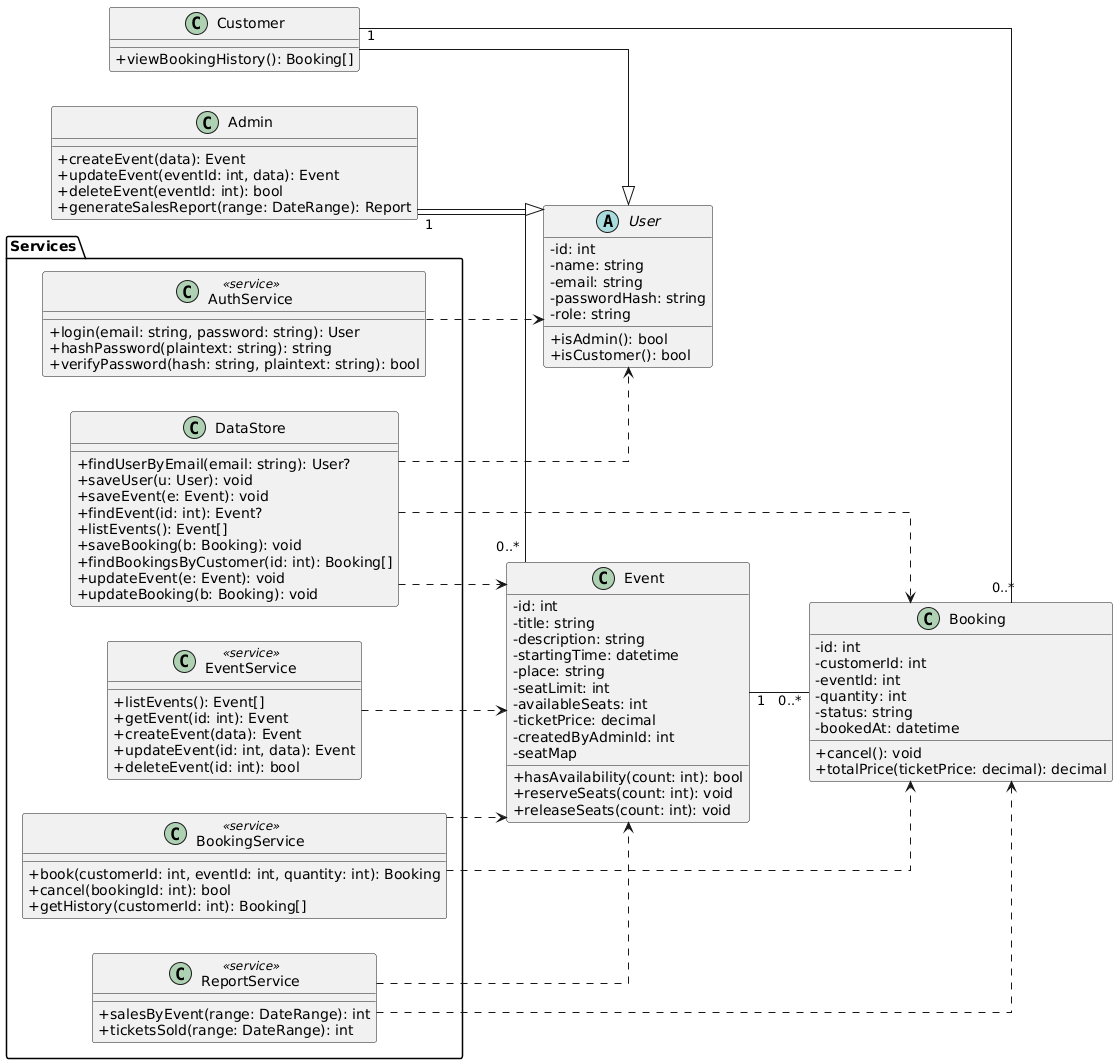

The diagram above was rendered by PlantUML. Its source (embedded in the PNG):
@startuml
skinparam linetype ortho
skinparam classAttributeIconSize 0
left to right direction

' =====================
' Domain / Entity layer
' =====================
abstract class User {
  - id: int
  - name: string
  - email: string
  - passwordHash: string
  - role: string

  + isAdmin(): bool
  + isCustomer(): bool
}

class Customer {
  + viewBookingHistory(): Booking[]
}

class Admin {
  + createEvent(data): Event
  + updateEvent(eventId: int, data): Event
  + deleteEvent(eventId: int): bool
  + generateSalesReport(range: DateRange): Report
}

class Event {
  - id: int
  - title: string
  - description: string
  - startingTime: datetime
  - place: string
  - seatLimit: int
  - availableSeats: int
  - ticketPrice: decimal
  - createdByAdminId: int
  - seatMap

  + hasAvailability(count: int): bool
  + reserveSeats(count: int): void
  + releaseSeats(count: int): void
}

class Booking {
  - id: int
  - customerId: int
  - eventId: int
  - quantity: int
  - status: string
  - bookedAt: datetime

  + cancel(): void
  + totalPrice(ticketPrice: decimal): decimal
}

' Inheritance
Customer --|> User
Admin    --|> User

' Associations with multiplicity
Customer  "1" -- "0..*" Booking
Event     "1" -- "0..*" Booking
Admin     "1" -- "0..*" Event

' =====================
' Services (packaged)
' =====================
package "Services" {
  class "AuthService" as AuthService <<service>> {
    + login(email: string, password: string): User
    + hashPassword(plaintext: string): string
    + verifyPassword(hash: string, plaintext: string): bool
  }

  class "BookingService" as BookingService <<service>> {
    + book(customerId: int, eventId: int, quantity: int): Booking
    + cancel(bookingId: int): bool
    + getHistory(customerId: int): Booking[]
  }

  class "EventService" as EventService <<service>> {
    + listEvents(): Event[]
    + getEvent(id: int): Event
    + createEvent(data): Event
    + updateEvent(id: int, data): Event
    + deleteEvent(id: int): bool
  }

  class "ReportService" as ReportService <<service>> {
    + salesByEvent(range: DateRange): int
    + ticketsSold(range: DateRange): int
  }

  class "DataStore" as DataStore {
    + findUserByEmail(email: string): User?
    + saveUser(u: User): void
    + saveEvent(e: Event): void
    + findEvent(id: int): Event?
    + listEvents(): Event[]
    + saveBooking(b: Booking): void
    + findBookingsByCustomer(id: int): Booking[]
    + updateEvent(e: Event): void
    + updateBooking(b: Booking): void
  }
}

' Dependencies (dashed arrows from services to the entities they use)
AuthService   ..> User
BookingService ..> Booking
BookingService ..> Event
EventService   ..> Event
ReportService  ..> Booking
ReportService  ..> Event
DataStore      ..> User
DataStore      ..> Event
DataStore      ..> Booking
@enduml